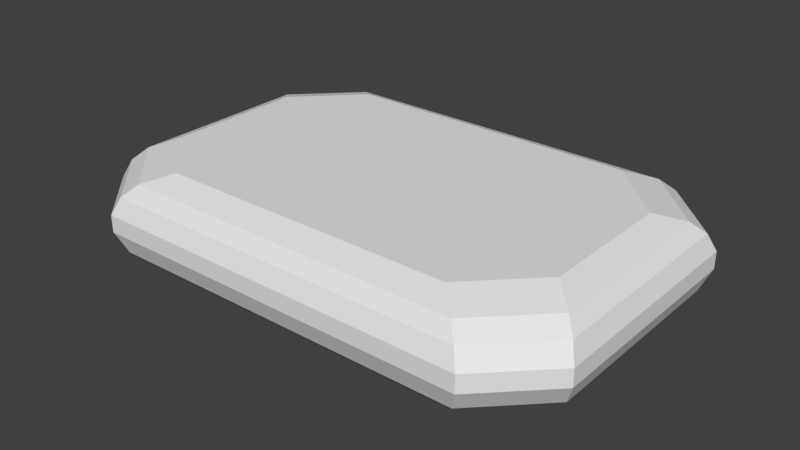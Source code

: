 # Source: Pillow.blend  (saved by Blender 2.80.75; exported with 4.5.12 LTS)
import bpy
from mathutils import Matrix  # noqa: F401  (used for matrix-valued properties, if any)

bpy.ops.wm.read_factory_settings(use_empty=True)
scene = bpy.context.scene
scene.name = 'Scene'

# ---- collections
col_collection_1 = bpy.data.collections.new('Collection 1'); scene.collection.children.link(col_collection_1)

# ---- world
world_world = bpy.data.worlds.new('World'); scene.world = world_world
world_world.color = (0.05088, 0.05088, 0.05088)
world_world.use_sun_shadow = False
world_world.sun_shadow_jitter_overblur = 0.0
world_world.cycles.sampling_method = 'MANUAL'

# ---- meshes
me_cube_001 = bpy.data.meshes.new('Cube.001')
me_cube_001.from_pydata([(-1.105, -0.2114, 0.3964), (-0.8045, -0.5121, 0.3964), (-1.226, -0.3324, 0.3463), (-0.9256, -0.6332, 0.3463), (-0.8045, 0.7834, 0.3964), (-1.105, 0.4826, 0.3964), (-0.9256, 0.9044, 0.3463), (-1.226, 0.6037, 0.3463), (0.7062, -0.5121, 0.3964), (1.007, -0.2114, 0.3964), (0.8273, -0.6332, 0.3463), (1.128, -0.3324, 0.3463), (1.007, 0.4826, 0.3964), (0.7062, 0.7834, 0.3964), (1.128, 0.6037, 0.3463), (0.8273, 0.9044, 0.3463), (-1.322, -0.428, 0.2002), (-1.021, -0.7287, 0.2002), (-0.9854, -0.693, 0.2864), (-1.286, -0.3923, 0.2864), (-1.286, 0.6635, 0.2864), (-0.9854, 0.9643, 0.2864), (-1.021, 1.0, 0.2002), (-1.322, 0.6993, 0.2002), (1.188, -0.3923, 0.2864), (0.8872, -0.693, 0.2864), (0.9229, -0.7287, 0.2002), (1.224, -0.428, 0.2002), (0.8872, 0.9643, 0.2864), (1.188, 0.6635, 0.2864), (1.224, 0.6993, 0.2002), (0.9229, 1.0, 0.2002), (-0.7429, -0.4505, -0.1375), (-1.044, -0.1498, -0.1375), (-0.8953, -0.6029, -0.07442), (-1.196, -0.3022, -0.07442), (-1.044, 0.4211, -0.1375), (-0.7429, 0.7218, -0.1375), (-1.196, 0.5734, -0.07442), (-0.8953, 0.8742, -0.07442), (0.9454, -0.1498, -0.1375), (0.6447, -0.4505, -0.1375), (1.098, -0.3022, -0.07442), (0.797, -0.6029, -0.07442), (0.6447, 0.7218, -0.1375), (0.9454, 0.4211, -0.1375), (0.797, 0.8742, -0.07442), (1.098, 0.5734, -0.07442), (-1.278, -0.3838, 0.00719), (-0.9769, -0.6845, 0.00719), (-1.021, -0.7287, 0.114), (-1.322, -0.428, 0.114), (-1.322, 0.6993, 0.114), (-1.021, 1.0, 0.114), (-0.9769, 0.9558, 0.00719), (-1.278, 0.655, 0.00719), (1.224, -0.428, 0.114), (0.9229, -0.7287, 0.114), (0.8787, -0.6845, 0.00719), (1.179, -0.3838, 0.00719), (0.9229, 1.0, 0.114), (1.224, 0.6993, 0.114), (1.179, 0.655, 0.00719), (0.8787, 0.9558, 0.00719)], [], [(51, 16, 23, 52), (4, 13, 15, 6), (23, 16, 19, 20), (12, 9, 11, 14), (2, 7, 20, 19), (51, 52, 55, 48), (10, 3, 18, 25), (12, 13, 4, 5, 0, 1, 8, 9), (6, 15, 28, 21), (14, 11, 24, 29), (0, 5, 7, 2), (38, 35, 48, 55), (17, 26, 25, 18), (53, 22, 31, 60), (61, 30, 27, 56), (57, 26, 17, 50), (36, 37, 44, 45, 40, 41, 32, 33), (40, 45, 47, 42), (27, 30, 29, 24), (31, 22, 21, 28), (32, 41, 43, 34), (46, 39, 54, 63), (42, 47, 62, 59), (34, 43, 58, 49), (36, 33, 35, 38), (57, 50, 49, 58), (61, 56, 59, 62), (53, 60, 63, 54), (44, 37, 39, 46), (3, 1, 0, 2), (4, 6, 7, 5), (12, 14, 15, 13), (8, 10, 11, 9), (21, 22, 23, 20), (17, 18, 19, 16), (29, 30, 31, 28), (25, 26, 27, 24), (24, 11, 10, 25), (2, 19, 18, 3), (6, 21, 20, 7), (14, 29, 28, 15), (39, 37, 36, 38), (32, 34, 35, 33), (47, 45, 44, 46), (43, 41, 40, 42), (49, 50, 51, 48), (53, 54, 55, 52), (61, 62, 63, 60), (57, 58, 59, 56), (54, 39, 38, 55), (34, 49, 48, 35), (56, 27, 26, 57), (16, 51, 50, 17), (22, 53, 52, 23), (42, 59, 58, 43), (62, 47, 46, 63), (30, 61, 60, 31), (8, 1, 3, 10)])
me_cube_001.use_remesh_preserve_volume = False
me_cube_001.use_remesh_preserve_attributes = False
me_cube_001.use_mirror_vertex_groups = False
me_cube_001.update()

# ---- objects
ob_pillow = bpy.data.objects.new('Pillow', me_cube_001)

# ---- transforms, parenting, visibility, modifiers, constraints
ob_pillow.location = (0.0, 0.0, 0.0)
ob_pillow.scale = (0.6692, 0.6692, 0.6692)
ob_pillow.lineart.crease_threshold = 0.0

# ---- collection membership
col_collection_1.objects.link(ob_pillow)

# ---- scene / render settings (as saved in the file)
scene.frame_start = 1; scene.frame_end = 250; scene.frame_set(1)
scene.render.engine = 'BLENDER_EEVEE_NEXT'
scene.render.resolution_percentage = 50
scene.render.dither_intensity = 0.0
scene.cycles.use_denoising = False
scene.cycles.samples = 128
scene.cycles.sampling_pattern = 'TABULATED_SOBOL'
scene.cycles.light_sampling_threshold = 0.0
scene.cycles.use_adaptive_sampling = False
scene.cycles.use_light_tree = False
scene.cycles.blur_glossy = 0.0
scene.cycles.sample_clamp_indirect = 0.0
scene.view_settings.view_transform = 'Standard'
bpy.context.view_layer.update()

# ---- added for rendering (the .blend has no active camera and no usable light): camera, sun
cam_auto = bpy.data.cameras.new('AutoCamera')
cam_auto.lens = 50.0
cam_auto.sensor_width = 36.0
cam_auto.clip_end = 1000.0
ob_auto_camera = bpy.data.objects.new('AutoCamera', cam_auto)
scene.collection.objects.link(ob_auto_camera)
ob_auto_camera.location = (1.90064, -2.22945, 1.63342)
ob_auto_camera.rotation_euler = (1.09748, -7.21219e-08, 0.694738)
scene.camera = ob_auto_camera
light_auto_sun = bpy.data.lights.new('AutoSun', 'SUN')
light_auto_sun.energy = 3.0
light_auto_sun.angle = 0.0523599
ob_auto_sun = bpy.data.objects.new('AutoSun', light_auto_sun)
scene.collection.objects.link(ob_auto_sun)
ob_auto_sun.rotation_euler = (0.872665, 0.174533, 0.523599)
bpy.context.view_layer.update()
